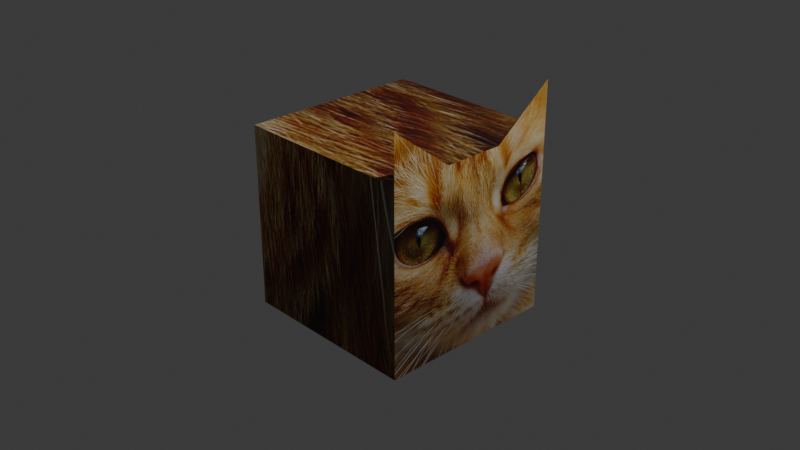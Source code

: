 # Source: playermodel1.blend  (saved by Blender 4.0.33; exported with 4.5.12 LTS)
import bpy
from mathutils import Matrix  # noqa: F401  (used for matrix-valued properties, if any)

bpy.ops.wm.read_factory_settings(use_empty=True)
scene = bpy.context.scene
scene.name = 'Scene'

# ---- collections
col_collection = bpy.data.collections.new('Collection'); scene.collection.children.link(col_collection)

# ---- images (referenced by path relative to the original .blend; pixels are not part of the script)
import os
ASSET_DIR = os.environ.get("B2B_ASSET_DIR", "")  # directory of the original .blend (textures are referenced by path, not embedded)
HERE = os.path.dirname(os.path.abspath(__file__))  # packed textures are extracted next to this script under _unpacked/

def load_image(name, relpath, width, height, colorspace="sRGB"):
    """Load a texture the original file referenced (path relative to the .blend, or extracted next to this script)."""
    p = next((c for c in (os.path.join(HERE, relpath), os.path.join(ASSET_DIR, relpath)) if relpath and os.path.exists(c)), "")
    if p:
        img = bpy.data.images.load(p, check_existing=True)
        img.name = name
    else:  # same state as the original file: an image datablock whose file is absent (Cycles renders it pink)
        img = bpy.data.images.new(name, width, height)
        img.source = "FILE"
        img.filepath = "//" + (relpath or name)
    img.colorspace_settings.name = colorspace
    return img
img_cat_1334970_640_jpg = load_image('cat-1334970_640.jpg', '_unpacked/cat-1334970_640.b4b939ac.jpg', 640, 602, 'sRGB')

# ---- materials (node trees are filled in below, after node groups)
mat_material = bpy.data.materials.new('Material')
mat_material.alpha_threshold = 0.0
mat_material.use_transparent_shadow = False
mat_material.roughness = 0.5
mat_material.line_color = (0.0, 0.0, 0.0, 1.0)

# ---- material node trees
mat_material.use_nodes = True; mat_material.node_tree.nodes.clear()
_N = mat_material.node_tree.nodes; _L = mat_material.node_tree.links
n0 = _N.new('ShaderNodeOutputMaterial'); n0.name = 'Material Output'; n0.location = (300, 300)
n1 = _N.new('ShaderNodeBsdfPrincipled'); n1.name = 'Principled BSDF'; n1.location = (10, 300)
n1.inputs[3].default_value = 1.45
n1.inputs[10].default_value = 0.0
n2 = _N.new('ShaderNodeTexImage'); n2.name = 'Image Texture'; n2.location = (-280, 275)
n2.image = img_cat_1334970_640_jpg
_L.new(n1.outputs[0], n0.inputs[0])
_L.new(n2.outputs[0], n1.inputs[0])
n0.is_active_output = True

# ---- world
world_world = bpy.data.worlds.new('World'); scene.world = world_world
world_world.use_nodes = True; world_world.node_tree.nodes.clear()
_N = world_world.node_tree.nodes; _L = world_world.node_tree.links
n0 = _N.new('ShaderNodeOutputWorld'); n0.name = 'World Output'; n0.location = (300, 300)
n1 = _N.new('ShaderNodeBackground'); n1.name = 'Background'; n1.location = (10, 300)
n1.inputs[0].default_value = (0.05088, 0.05088, 0.05088, 1.0)
_L.new(n1.outputs[0], n0.inputs[0])
n0.is_active_output = True
world_world.color = (0.05088, 0.05088, 0.05088)
world_world.use_sun_shadow = False
world_world.sun_shadow_jitter_overblur = 0.0

# ---- cameras
cam_camera = bpy.data.cameras.new('Camera')
cam_camera.clip_end = 100.0
cam_camera.ortho_scale = 7.314

# ---- lights
light_light = bpy.data.lights.new('Light', 'POINT')
light_light.transmission_factor = 0.0
light_light.use_soft_falloff = False
light_light.energy = 1000.0
light_light.shadow_soft_size = 0.1
light_light.shadow_maximum_resolution = 0.006
light_light.use_absolute_resolution = True

# ---- meshes
me_cube = bpy.data.meshes.new('Cube')
me_cube.from_pydata([(1.0, 1.0, 1.0), (1.0, 1.0, -1.0), (1.0, -1.0, 1.0), (1.0, -1.0, -1.0), (-1.0, 1.0, 1.0), (-1.0, 1.0, -1.0), (-1.0, -1.0, 1.0), (-1.0, -1.0, -1.0), (1.0, 1.0, 1.5), (1.0, -1.0, 1.5), (1.0, 0.3333, 1.0), (1.0, -0.3333, 1.0)], [], [(0, 4, 6, 2), (3, 2, 6, 7), (7, 6, 4, 5), (5, 1, 3, 7), (1, 0, 2, 3), (5, 4, 0, 1), (2, 0, 8, 10, 11, 9)])
_uv = me_cube.uv_layers.new(name='UVMap')
_uv.uv.foreach_set('vector', [0.0432, 0.2914, 0.2046, 0.2914, 0.2046, 0.4629, 0.0432, 0.4629, 0.02447, 0.2075, 0.2596, 0.2075, 0.2596, 0.4575, 0.02447, 0.4575, 0.01092, 0.1839, 0.1777, 0.1839, 0.1777, 0.5386, 0.01092, 0.5386, 0.01143, 0.219, 0.2466, 0.219, 0.2466, 0.469, 0.01143, 0.469, 0.897, 0.03722, 0.897, 0.8112, 0.169, 0.8112, 0.169, 0.03722, 0.01092, 0.5386, 0.1777, 0.5386, 0.1777, 0.3612, 0.01092, 0.3612, 0.169, 0.8112, 0.897, 0.8112, 0.897, 0.9903, 0.6543, 0.8112, 0.4116, 0.8112, 0.169, 0.9903])
me_cube.materials.append(mat_material)
me_cube.use_mirror_vertex_groups = False
me_cube.update()

# ---- objects
ob_cube = bpy.data.objects.new('Cube', me_cube)
ob_light = bpy.data.objects.new('Light', light_light)
ob_camera = bpy.data.objects.new('Camera', cam_camera)

# ---- transforms, parenting, visibility, modifiers, constraints
ob_cube.location = (0.0, 0.0, 0.0)
ob_cube.lock_rotations_4d = False
ob_cube.empty_display_type = 'ARROWS'
ob_cube.lineart.crease_threshold = 0.0
ob_light.location = (4.076, 1.005, 5.904)
ob_light.rotation_euler = (0.6503, 0.05522, 1.866)
ob_light.lock_rotations_4d = False
ob_light.empty_display_type = 'ARROWS'
ob_light.color = (0.0, 0.0, 0.0, 0.0)
ob_light.lineart.crease_threshold = 0.0
ob_camera.location = (7.359, -6.926, 4.958)
ob_camera.rotation_euler = (1.109, 0.0, 0.8149)
ob_camera.lock_rotations_4d = False
ob_camera.empty_display_type = 'ARROWS'
ob_camera.color = (0.0, 0.0, 0.0, 0.0)
ob_camera.display_type = 'WIRE'
ob_camera.lineart.crease_threshold = 0.0

# ---- collection membership
col_collection.objects.link(ob_cube)
col_collection.objects.link(ob_light)
col_collection.objects.link(ob_camera)

# ---- scene / render settings (as saved in the file)
scene.camera = ob_camera
scene.frame_start = 1; scene.frame_end = 250; scene.frame_set(1)
scene.render.engine = 'BLENDER_EEVEE_NEXT'
scene.cycles.sampling_pattern = 'TABULATED_SOBOL'
bpy.context.view_layer.update()
